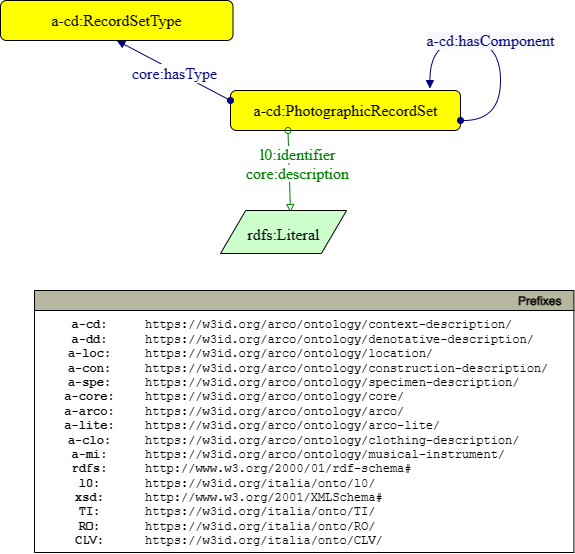

The diagram above was exported from draw.io. Its source (the exported page's mxGraphModel, read from the mxfile embedded in the PNG):
<mxGraphModel dx="472" dy="786" grid="1" gridSize="10" guides="1" tooltips="1" connect="1" arrows="1" fold="1" page="1" pageScale="1" pageWidth="827" pageHeight="1169" math="0" shadow="0">
  <root>
    <mxCell id="0" />
    <mxCell id="1" parent="0" />
    <mxCell id="95nPwAYOMVXWjaRROPBf-1" value="&lt;font face=&quot;dialog&quot; style=&quot;font-size: 16px&quot;&gt;a-cd:PhotographicRecordSet&lt;/font&gt;" style="graphMlID=n4;shape=rect;rounded=1;arcsize=30;fillColor=#FFFF00;strokeColor=#000000;strokeWidth=1.0;fontFamily=Helvetica;fontSize=12;fontColor=#000000;align=center;html=1;" parent="1" vertex="1">
      <mxGeometry x="340" y="230" width="230" height="40" as="geometry" />
    </mxCell>
    <mxCell id="95nPwAYOMVXWjaRROPBf-2" value="" style="graphMlID=e2;rounded=0;endArrow=block;strokeColor=#008000;strokeWidth=1.0;startArrow=oval;startFill=0;endFill=0;exitX=0.25;exitY=1;exitDx=0;exitDy=0;entryX=0.555;entryY=0.047;entryDx=0;entryDy=0;entryPerimeter=0;" parent="1" source="95nPwAYOMVXWjaRROPBf-1" target="95nPwAYOMVXWjaRROPBf-4" edge="1">
      <mxGeometry relative="1" as="geometry">
        <mxPoint x="277.5" y="330" as="sourcePoint" />
        <mxPoint x="313.0474841053583" y="450" as="targetPoint" />
      </mxGeometry>
    </mxCell>
    <mxCell id="95nPwAYOMVXWjaRROPBf-3" value="&lt;span style=&quot;background-color: rgb(255 , 255 , 255)&quot;&gt;l0:identifier&lt;br&gt;core:description&lt;br&gt;&lt;/span&gt;" style="text;html=1;spacing=0;align=center;fontFamily=dialog;fontSize=16;fontStyle=0;fontColor=#008000" parent="95nPwAYOMVXWjaRROPBf-2" vertex="1">
      <mxGeometry width="102.82" height="20" relative="1" as="geometry">
        <mxPoint x="-43.64123108318287" y="-30.921705729166746" as="offset" />
      </mxGeometry>
    </mxCell>
    <mxCell id="95nPwAYOMVXWjaRROPBf-4" style="graphMlID=n6;shape=parallelogram;fillColor=#ccffcc;strokeColor=#000000;strokeWidth=1.0" parent="1" vertex="1">
      <mxGeometry x="329.9999999999999" y="350.0000000000001" width="126.0949682107173" height="43" as="geometry" />
    </mxCell>
    <mxCell id="95nPwAYOMVXWjaRROPBf-5" value="rdfs:Literal" style="text;html=1;spacing=0;align=center;fontFamily=dialog;fontSize=16;fontStyle=0;fontColor=#000000" parent="95nPwAYOMVXWjaRROPBf-4" vertex="1">
      <mxGeometry x="26.56310910535865" y="10.078125" width="72.96875" height="22.84375" as="geometry" />
    </mxCell>
    <mxCell id="95nPwAYOMVXWjaRROPBf-6" value="PACA: isComponentOf&lt;br&gt;unità archivistica fotografica complessa" style="text;html=1;strokeColor=none;fillColor=none;align=center;verticalAlign=middle;whiteSpace=wrap;rounded=0;" parent="1" vertex="1">
      <mxGeometry x="240" y="490" width="290" height="20" as="geometry" />
    </mxCell>
    <mxCell id="95nPwAYOMVXWjaRROPBf-11" value="" style="graphMlID=e0;rounded=0;endArrow=block;strokeColor=#000080;strokeWidth=1.0;startArrow=oval;startFill=1;endFill=1;exitX=0;exitY=0.25;exitDx=0;exitDy=0;entryX=0.5;entryY=1;entryDx=0;entryDy=0;" parent="1" source="95nPwAYOMVXWjaRROPBf-1" target="95nPwAYOMVXWjaRROPBf-13" edge="1">
      <mxGeometry relative="1" as="geometry">
        <mxPoint x="280" y="210.08183758898736" as="sourcePoint" />
        <mxPoint x="240" y="190" as="targetPoint" />
      </mxGeometry>
    </mxCell>
    <mxCell id="95nPwAYOMVXWjaRROPBf-12" value="&lt;span style=&quot;color: rgb(0, 0, 128); font-family: dialog; font-size: 16px;&quot;&gt;core:hasType&lt;/span&gt;" style="text;html=1;align=center;verticalAlign=middle;resizable=0;points=[];labelBackgroundColor=#FF9999;" parent="95nPwAYOMVXWjaRROPBf-11" connectable="0" vertex="1">
      <mxGeometry x="-0.0174" y="2" relative="1" as="geometry">
        <mxPoint as="offset" />
      </mxGeometry>
    </mxCell>
    <mxCell id="95nPwAYOMVXWjaRROPBf-13" value="&lt;span style=&quot;font-family: dialog; font-size: 16px;&quot;&gt;&lt;span style=&quot;background-color: rgb(255, 153, 153);&quot;&gt;a-cd:RecordSetType&lt;/span&gt;&lt;br&gt;&lt;/span&gt;" style="graphMlID=n4;shape=rect;rounded=1;arcsize=30;fillColor=#FFFF00;strokeColor=#000000;strokeWidth=1.0;fontFamily=Helvetica;fontSize=12;fontColor=#000000;align=center;html=1;" parent="1" vertex="1">
      <mxGeometry x="110" y="140" width="232.5" height="40" as="geometry" />
    </mxCell>
    <mxCell id="owmcI8dmU8QMQSPwgk9k-5" value="&lt;font color=&quot;#000080&quot; face=&quot;dialog&quot;&gt;&lt;span style=&quot;font-size: 16px ; background-color: rgb(248 , 249 , 250)&quot;&gt;a-cd:hasComponent&lt;/span&gt;&lt;/font&gt;" style="graphMlID=e0;rounded=0;endArrow=block;strokeColor=#000080;strokeWidth=1.0;startArrow=oval;startFill=1;endFill=1;fontFamily=Helvetica;fontSize=11;fontColor=#000000;align=center;html=1;exitX=0.5;exitY=0;exitDx=0;exitDy=0;edgeStyle=orthogonalEdgeStyle;curved=1;entryX=0.867;entryY=-0.046;entryDx=0;entryDy=0;entryPerimeter=0;" parent="1" target="95nPwAYOMVXWjaRROPBf-1" edge="1">
      <mxGeometry x="0.0893" relative="1" as="geometry">
        <mxPoint x="570" y="260" as="sourcePoint" />
        <mxPoint x="640" y="140" as="targetPoint" />
        <mxPoint as="offset" />
        <Array as="points">
          <mxPoint x="610" y="260" />
          <mxPoint x="610" y="180" />
          <mxPoint x="539" y="180" />
        </Array>
      </mxGeometry>
    </mxCell>
  </root>
</mxGraphModel>